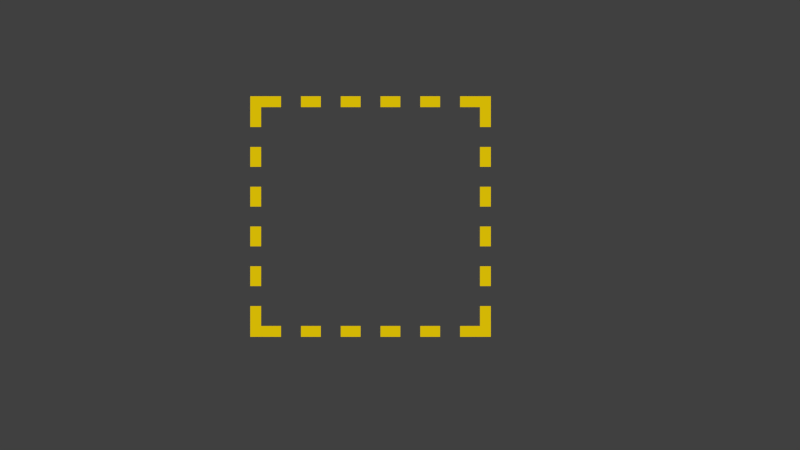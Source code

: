 # Source: zone_marker.blend  (saved by Blender 2.74.0; exported with 4.5.12 LTS)
import bpy
from mathutils import Matrix  # noqa: F401  (used for matrix-valued properties, if any)

bpy.ops.wm.read_factory_settings(use_empty=True)
scene = bpy.context.scene
scene.name = 'Scene'

# ---- collections
col_collection_1 = bpy.data.collections.new('Collection 1'); scene.collection.children.link(col_collection_1)

# ---- materials (node trees are filled in below, after node groups)
mat_opaque = bpy.data.materials.new('Opaque')
mat_opaque.alpha_threshold = 0.0
mat_opaque.use_transparent_shadow = False
mat_opaque.diffuse_color = (1.0, 0.7222, 0.002454, 1.0)
mat_opaque.roughness = 0.5
mat_transparent = bpy.data.materials.new('Transparent')
mat_transparent.alpha_threshold = 0.0
mat_transparent.use_transparent_shadow = False
mat_transparent.roughness = 0.5

# ---- material node trees

# ---- world
world_world = bpy.data.worlds.new('World'); scene.world = world_world
world_world.color = (0.05088, 0.05088, 0.05088)
world_world.use_sun_shadow = False
world_world.sun_shadow_jitter_overblur = 0.0
world_world.cycles.sampling_method = 'MANUAL'
world_world.cycles.sample_map_resolution = 256

# ---- cameras
cam_camera = bpy.data.cameras.new('Camera')
cam_camera.type = 'ORTHO'
cam_camera.clip_end = 100.0
cam_camera.lens = 35.0
cam_camera.sensor_width = 32.0
cam_camera.sensor_height = 18.0
cam_camera.ortho_scale = 7.314
cam_camera.dof.focus_distance = 0.0
cam_camera.dof.aperture_fstop = 128.0

# ---- meshes
me_cube_004 = bpy.data.meshes.new('Cube.004')
me_cube_004.from_pydata([(-1.0, -1.0, 0.0), (-1.0, 1.0, 0.0), (1.0, -1.0, 0.0), (1.0, 1.0, 0.0), (-1.0, -1.1, 0.0), (1.0, -1.1, 0.0), (-1.0, 1.1, 0.0), (1.0, 1.1, 0.0), (1.1, -1.0, 0.0), (1.1, 1.0, 0.0), (-1.1, -1.0, 0.0), (-1.1, 1.0, 0.0), (1.1, -1.1, 0.0), (1.1, 1.1, 0.0), (-1.1, 1.1, 0.0), (-1.1, -1.1, 0.0), (-1.0, -0.8182, 0.0), (-1.0, -0.6364, 0.0), (-1.0, -0.4545, 0.0), (-1.0, -0.2727, 0.0), (-1.0, -0.09091, 0.0), (-1.0, 0.09091, 0.0), (-1.0, 0.2727, 0.0), (-1.0, 0.4545, 0.0), (-1.0, 0.6364, 0.0), (-1.0, 0.8182, 0.0), (-0.8182, 1.0, 0.0), (-0.6364, 1.0, 0.0), (-0.4545, 1.0, 0.0), (-0.2727, 1.0, 0.0), (-0.09091, 1.0, 0.0), (0.09091, 1.0, 0.0), (0.2727, 1.0, 0.0), (0.4545, 1.0, 0.0), (0.6364, 1.0, 0.0), (0.8182, 1.0, 0.0), (1.0, 0.8182, 0.0), (1.0, 0.6364, 0.0), (1.0, 0.4545, 0.0), (1.0, 0.2727, 0.0), (1.0, 0.09091, 0.0), (1.0, -0.09091, 0.0), (1.0, -0.2727, 0.0), (1.0, -0.4545, 0.0), (1.0, -0.6364, 0.0), (1.0, -0.8182, 0.0), (0.8182, -1.0, 0.0), (0.6364, -1.0, 0.0), (0.4545, -1.0, 0.0), (0.2727, -1.0, 0.0), (0.09091, -1.0, 0.0), (-0.09091, -1.0, 0.0), (-0.2727, -1.0, 0.0), (-0.4545, -1.0, 0.0), (-0.6364, -1.0, 0.0), (-0.8182, -1.0, 0.0), (0.8182, -1.1, 0.0), (0.6364, -1.1, 0.0), (0.4545, -1.1, 0.0), (0.2727, -1.1, 0.0), (0.09091, -1.1, 0.0), (-0.09091, -1.1, 0.0), (-0.2727, -1.1, 0.0), (-0.4545, -1.1, 0.0), (-0.6364, -1.1, 0.0), (-0.8182, -1.1, 0.0), (-0.8182, 1.1, 0.0), (-0.6364, 1.1, 0.0), (-0.4545, 1.1, 0.0), (-0.2727, 1.1, 0.0), (-0.09091, 1.1, 0.0), (0.09091, 1.1, 0.0), (0.2727, 1.1, 0.0), (0.4545, 1.1, 0.0), (0.6364, 1.1, 0.0), (0.8182, 1.1, 0.0), (1.1, 0.8182, 0.0), (1.1, 0.6364, 0.0), (1.1, 0.4545, 0.0), (1.1, 0.2727, 0.0), (1.1, 0.09091, 0.0), (1.1, -0.09091, 0.0), (1.1, -0.2727, 0.0), (1.1, -0.4545, 0.0), (1.1, -0.6364, 0.0), (1.1, -0.8182, 0.0), (-1.1, -0.8182, 0.0), (-1.1, -0.6364, 0.0), (-1.1, -0.4545, 0.0), (-1.1, -0.2727, 0.0), (-1.1, -0.09091, 0.0), (-1.1, 0.09091, 0.0), (-1.1, 0.2727, 0.0), (-1.1, 0.4545, 0.0), (-1.1, 0.6364, 0.0), (-1.1, 0.8182, 0.0)], [], [(55, 0, 4, 65), (35, 3, 7, 75), (45, 2, 8, 85), (25, 1, 11, 95), (7, 3, 9, 13), (12, 8, 2, 5), (14, 11, 1, 6), (4, 0, 10, 15), (0, 16, 86, 10), (17, 18, 88, 87), (19, 20, 90, 89), (21, 22, 92, 91), (23, 24, 94, 93), (3, 36, 76, 9), (37, 38, 78, 77), (39, 40, 80, 79), (41, 42, 82, 81), (43, 44, 84, 83), (1, 26, 66, 6), (27, 28, 68, 67), (29, 30, 70, 69), (31, 32, 72, 71), (33, 34, 74, 73), (2, 46, 56, 5), (47, 48, 58, 57), (49, 50, 60, 59), (51, 52, 62, 61), (53, 54, 64, 63)])
me_cube_004.materials.append(mat_opaque)
me_cube_004.materials.append(mat_transparent)
me_cube_004.use_remesh_preserve_volume = False
me_cube_004.use_remesh_preserve_attributes = False
me_cube_004.use_mirror_vertex_groups = False
me_cube_004.update()

# ---- objects
ob_cube = bpy.data.objects.new('Cube', me_cube_004)
ob_camera = bpy.data.objects.new('Camera', cam_camera)

# ---- transforms, parenting, visibility, modifiers, constraints
ob_cube.location = (-0.2694, 0.0774, 0.264)
ob_cube.lineart.crease_threshold = 0.0
ob_camera.location = (0.0, 0.0, 8.213)
ob_camera.lock_rotations_4d = False
ob_camera.empty_display_type = 'ARROWS'
ob_camera.color = (0.0, 0.0, 0.0, 0.0)
ob_camera.display_type = 'WIRE'
ob_camera.lineart.crease_threshold = 0.0

# ---- collection membership
col_collection_1.objects.link(ob_cube)
col_collection_1.objects.link(ob_camera)

# ---- scene / render settings (as saved in the file)
scene.camera = ob_camera
scene.frame_start = 1; scene.frame_end = 250; scene.frame_set(1)
scene.render.engine = 'BLENDER_EEVEE_NEXT'
scene.render.resolution_percentage = 50
scene.render.dither_intensity = 0.0
scene.render.film_transparent = True
scene.cycles.use_denoising = False
scene.cycles.samples = 10
scene.cycles.sampling_pattern = 'TABULATED_SOBOL'
scene.cycles.light_sampling_threshold = 0.0
scene.cycles.use_adaptive_sampling = False
scene.cycles.use_light_tree = False
scene.cycles.blur_glossy = 0.0
scene.cycles.pixel_filter_type = 'GAUSSIAN'
scene.cycles.sample_clamp_indirect = 0.0
scene.view_settings.view_transform = 'Standard'
bpy.context.view_layer.update()

# ---- added for rendering (the .blend has no usable light): sun
light_auto_sun = bpy.data.lights.new('AutoSun', 'SUN')
light_auto_sun.energy = 3.0
light_auto_sun.angle = 0.0523599
ob_auto_sun = bpy.data.objects.new('AutoSun', light_auto_sun)
scene.collection.objects.link(ob_auto_sun)
ob_auto_sun.rotation_euler = (0.872665, 0.174533, 0.523599)
bpy.context.view_layer.update()
